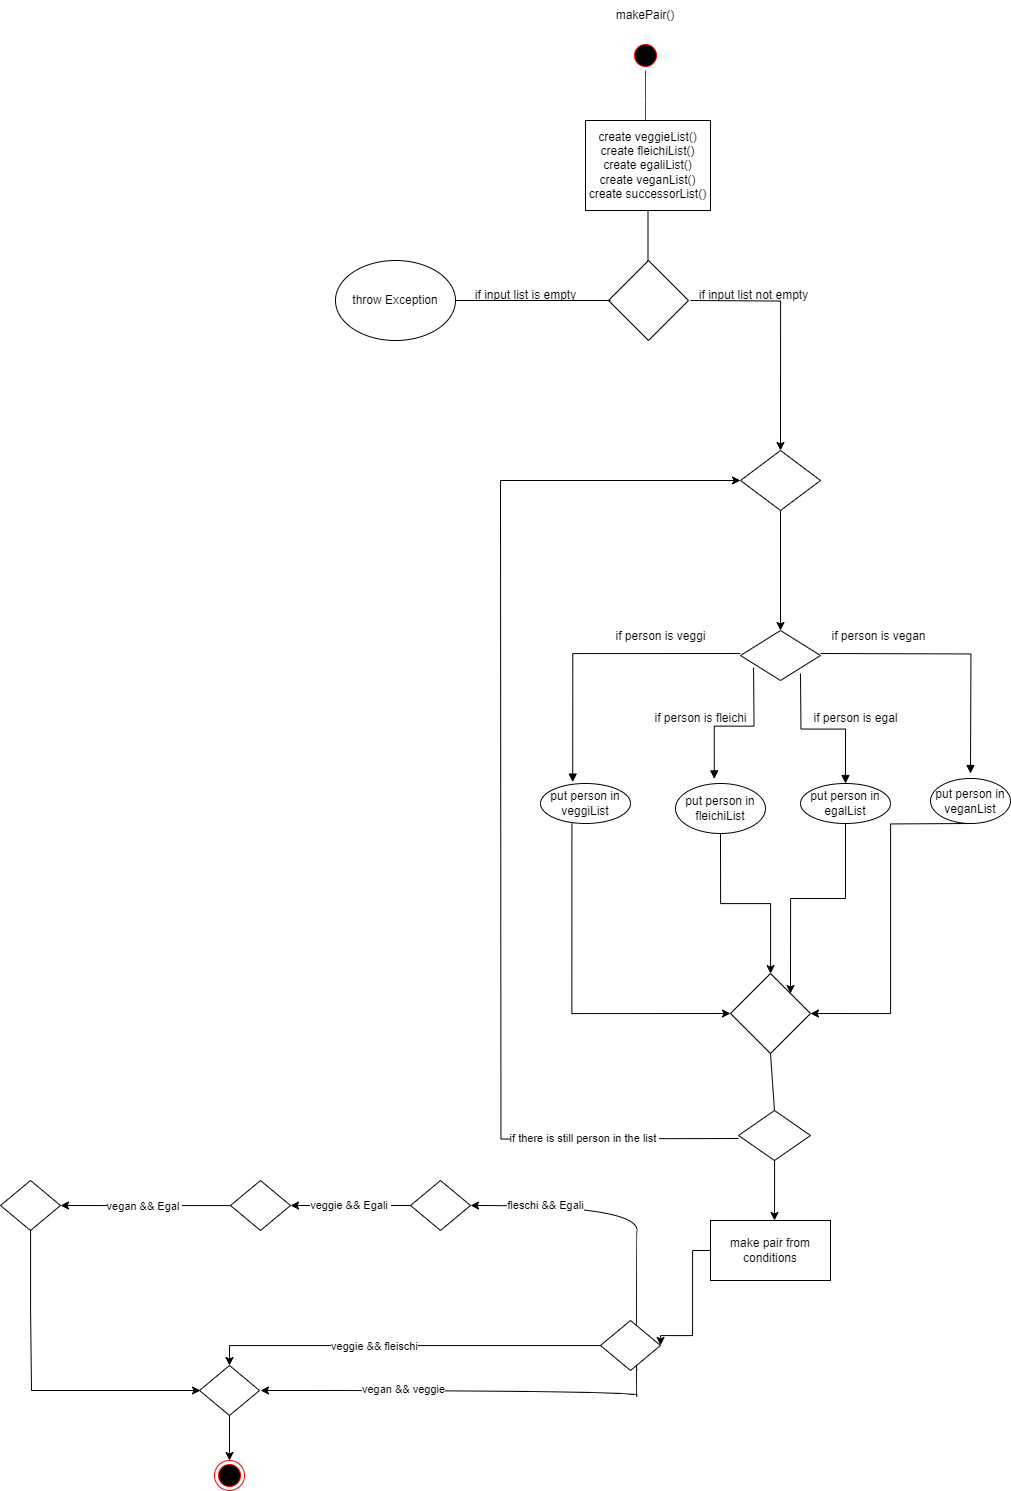

The diagram above was exported from draw.io. Its source (the exported page's mxGraphModel, read from the mxfile embedded in the PNG):
<mxGraphModel dx="1351" dy="724" grid="1" gridSize="10" guides="1" tooltips="1" connect="1" arrows="1" fold="1" page="1" pageScale="1" pageWidth="1169" pageHeight="826" background="none" math="0" shadow="0">
  <root>
    <mxCell id="0" />
    <mxCell id="1" parent="0" />
    <mxCell id="VzOTy_UUEKdIi7pAe6au-63" value="" style="ellipse;html=1;shape=startState;fillColor=#000000;strokeColor=#ff0000;" parent="1" vertex="1">
      <mxGeometry x="760" y="70" width="30" height="30" as="geometry" />
    </mxCell>
    <mxCell id="VzOTy_UUEKdIi7pAe6au-64" value="" style="edgeStyle=orthogonalEdgeStyle;html=1;verticalAlign=bottom;endArrow=open;endSize=8;strokeColor=#ff0000;rounded=0;" parent="1" source="VzOTy_UUEKdIi7pAe6au-63" edge="1">
      <mxGeometry relative="1" as="geometry">
        <mxPoint x="775" y="160" as="targetPoint" />
      </mxGeometry>
    </mxCell>
    <mxCell id="VzOTy_UUEKdIi7pAe6au-65" value="makePair()" style="text;html=1;strokeColor=none;fillColor=none;align=center;verticalAlign=middle;whiteSpace=wrap;rounded=0;" parent="1" vertex="1">
      <mxGeometry x="745" y="30" width="60" height="30" as="geometry" />
    </mxCell>
    <mxCell id="VzOTy_UUEKdIi7pAe6au-66" value="create veggieList()&lt;br&gt;create fleichiList()&lt;br&gt;create egaliList()&lt;br&gt;create veganList()&lt;br&gt;create successorList()" style="whiteSpace=wrap;html=1;" parent="1" vertex="1">
      <mxGeometry x="715" y="150" width="125" height="90" as="geometry" />
    </mxCell>
    <mxCell id="VzOTy_UUEKdIi7pAe6au-67" value="" style="endArrow=none;html=1;rounded=0;exitX=0.5;exitY=1;exitDx=0;exitDy=0;entryX=0.5;entryY=0;entryDx=0;entryDy=0;" parent="1" source="VzOTy_UUEKdIi7pAe6au-66" edge="1">
      <mxGeometry width="50" height="50" relative="1" as="geometry">
        <mxPoint x="780" y="170" as="sourcePoint" />
        <mxPoint x="777.5" y="290" as="targetPoint" />
      </mxGeometry>
    </mxCell>
    <mxCell id="VzOTy_UUEKdIi7pAe6au-69" value="" style="rhombus;whiteSpace=wrap;html=1;" parent="1" vertex="1">
      <mxGeometry x="738" y="290" width="80" height="80" as="geometry" />
    </mxCell>
    <mxCell id="VzOTy_UUEKdIi7pAe6au-76" style="edgeStyle=orthogonalEdgeStyle;rounded=0;orthogonalLoop=1;jettySize=auto;html=1;entryX=0.5;entryY=0;entryDx=0;entryDy=0;" parent="1" target="VzOTy_UUEKdIi7pAe6au-77" edge="1">
      <mxGeometry relative="1" as="geometry">
        <mxPoint x="820" y="330" as="sourcePoint" />
        <mxPoint x="910" y="373" as="targetPoint" />
      </mxGeometry>
    </mxCell>
    <mxCell id="VzOTy_UUEKdIi7pAe6au-71" value="if input list not empty" style="text;html=1;align=center;verticalAlign=middle;resizable=0;points=[];autosize=1;strokeColor=none;fillColor=none;" parent="1" vertex="1">
      <mxGeometry x="818" y="310" width="130" height="30" as="geometry" />
    </mxCell>
    <mxCell id="VzOTy_UUEKdIi7pAe6au-72" value="" style="endArrow=none;html=1;rounded=0;" parent="1" edge="1">
      <mxGeometry width="50" height="50" relative="1" as="geometry">
        <mxPoint x="740" y="330" as="sourcePoint" />
        <mxPoint x="580" y="330" as="targetPoint" />
      </mxGeometry>
    </mxCell>
    <mxCell id="VzOTy_UUEKdIi7pAe6au-73" value="if input list is empty" style="text;html=1;align=center;verticalAlign=middle;resizable=0;points=[];autosize=1;strokeColor=none;fillColor=none;" parent="1" vertex="1">
      <mxGeometry x="595" y="310" width="120" height="30" as="geometry" />
    </mxCell>
    <mxCell id="VzOTy_UUEKdIi7pAe6au-74" value="throw Exception" style="ellipse;whiteSpace=wrap;html=1;" parent="1" vertex="1">
      <mxGeometry x="465" y="290" width="120" height="80" as="geometry" />
    </mxCell>
    <mxCell id="w4gVmnXXOAWBtYdQ1BZ6-2" style="edgeStyle=orthogonalEdgeStyle;rounded=0;orthogonalLoop=1;jettySize=auto;html=1;entryX=0.5;entryY=0;entryDx=0;entryDy=0;" parent="1" source="VzOTy_UUEKdIi7pAe6au-77" target="w4gVmnXXOAWBtYdQ1BZ6-1" edge="1">
      <mxGeometry relative="1" as="geometry">
        <mxPoint x="910" y="600" as="targetPoint" />
      </mxGeometry>
    </mxCell>
    <mxCell id="w4gVmnXXOAWBtYdQ1BZ6-6" style="edgeStyle=orthogonalEdgeStyle;rounded=0;orthogonalLoop=1;jettySize=auto;html=1;endArrow=none;endFill=0;startArrow=classic;startFill=1;" parent="1" source="VzOTy_UUEKdIi7pAe6au-77" edge="1">
      <mxGeometry relative="1" as="geometry">
        <mxPoint x="630" y="510" as="targetPoint" />
      </mxGeometry>
    </mxCell>
    <mxCell id="VzOTy_UUEKdIi7pAe6au-77" value="" style="rhombus;whiteSpace=wrap;html=1;" parent="1" vertex="1">
      <mxGeometry x="870" y="480" width="80" height="60" as="geometry" />
    </mxCell>
    <mxCell id="VzOTy_UUEKdIi7pAe6au-79" value="put person in fleichiList" style="ellipse;whiteSpace=wrap;html=1;" parent="1" vertex="1">
      <mxGeometry x="805" y="813" width="90" height="50" as="geometry" />
    </mxCell>
    <mxCell id="VzOTy_UUEKdIi7pAe6au-80" value="put person in veggiList" style="ellipse;whiteSpace=wrap;html=1;" parent="1" vertex="1">
      <mxGeometry x="670" y="813" width="90" height="40" as="geometry" />
    </mxCell>
    <mxCell id="VzOTy_UUEKdIi7pAe6au-81" value="put person in egalList" style="ellipse;whiteSpace=wrap;html=1;" parent="1" vertex="1">
      <mxGeometry x="930" y="813" width="90" height="40" as="geometry" />
    </mxCell>
    <mxCell id="VzOTy_UUEKdIi7pAe6au-82" value="put person in veganList" style="ellipse;whiteSpace=wrap;html=1;" parent="1" vertex="1">
      <mxGeometry x="1060" y="808" width="80" height="45" as="geometry" />
    </mxCell>
    <mxCell id="VzOTy_UUEKdIi7pAe6au-83" value="" style="endArrow=block;html=1;rounded=0;edgeStyle=orthogonalEdgeStyle;exitX=1;exitY=0.5;exitDx=0;exitDy=0;endFill=1;" parent="1" edge="1">
      <mxGeometry width="50" height="50" relative="1" as="geometry">
        <mxPoint x="950" y="683" as="sourcePoint" />
        <mxPoint x="1100" y="803" as="targetPoint" />
      </mxGeometry>
    </mxCell>
    <mxCell id="VzOTy_UUEKdIi7pAe6au-84" value="" style="endArrow=none;html=1;rounded=0;edgeStyle=orthogonalEdgeStyle;entryX=1;entryY=1;entryDx=0;entryDy=0;exitX=0.5;exitY=0;exitDx=0;exitDy=0;endFill=0;startArrow=block;startFill=1;" parent="1" source="VzOTy_UUEKdIi7pAe6au-81" edge="1">
      <mxGeometry width="50" height="50" relative="1" as="geometry">
        <mxPoint x="900" y="793" as="sourcePoint" />
        <mxPoint x="930" y="703" as="targetPoint" />
      </mxGeometry>
    </mxCell>
    <mxCell id="VzOTy_UUEKdIi7pAe6au-86" value="" style="endArrow=none;html=1;rounded=0;edgeStyle=orthogonalEdgeStyle;entryX=0;entryY=0.5;entryDx=0;entryDy=0;exitX=0.358;exitY=-0.035;exitDx=0;exitDy=0;exitPerimeter=0;endFill=0;startArrow=block;startFill=1;" parent="1" source="VzOTy_UUEKdIi7pAe6au-80" edge="1">
      <mxGeometry width="50" height="50" relative="1" as="geometry">
        <mxPoint x="720" y="783" as="sourcePoint" />
        <mxPoint x="870" y="683" as="targetPoint" />
        <Array as="points">
          <mxPoint x="702" y="683" />
        </Array>
      </mxGeometry>
    </mxCell>
    <mxCell id="VzOTy_UUEKdIi7pAe6au-87" value="" style="endArrow=none;html=1;rounded=0;edgeStyle=orthogonalEdgeStyle;entryX=0.163;entryY=0.677;entryDx=0;entryDy=0;entryPerimeter=0;exitX=0.431;exitY=-0.092;exitDx=0;exitDy=0;exitPerimeter=0;startArrow=block;startFill=1;" parent="1" source="VzOTy_UUEKdIi7pAe6au-79" edge="1">
      <mxGeometry width="50" height="50" relative="1" as="geometry">
        <mxPoint x="820" y="803" as="sourcePoint" />
        <mxPoint x="883.04" y="697.1600000000001" as="targetPoint" />
      </mxGeometry>
    </mxCell>
    <mxCell id="VzOTy_UUEKdIi7pAe6au-88" value="if person is vegan" style="text;html=1;align=center;verticalAlign=middle;resizable=0;points=[];autosize=1;strokeColor=none;fillColor=none;" parent="1" vertex="1">
      <mxGeometry x="948" y="651" width="120" height="30" as="geometry" />
    </mxCell>
    <mxCell id="VzOTy_UUEKdIi7pAe6au-89" value="if person is egal" style="text;html=1;align=center;verticalAlign=middle;resizable=0;points=[];autosize=1;strokeColor=none;fillColor=none;" parent="1" vertex="1">
      <mxGeometry x="930" y="733" width="110" height="30" as="geometry" />
    </mxCell>
    <mxCell id="VzOTy_UUEKdIi7pAe6au-91" value="if person is fleichi" style="text;html=1;align=center;verticalAlign=middle;resizable=0;points=[];autosize=1;strokeColor=none;fillColor=none;" parent="1" vertex="1">
      <mxGeometry x="770" y="733" width="120" height="30" as="geometry" />
    </mxCell>
    <mxCell id="VzOTy_UUEKdIi7pAe6au-92" value="if person is veggi" style="text;html=1;align=center;verticalAlign=middle;resizable=0;points=[];autosize=1;strokeColor=none;fillColor=none;" parent="1" vertex="1">
      <mxGeometry x="735" y="651" width="110" height="30" as="geometry" />
    </mxCell>
    <mxCell id="VzOTy_UUEKdIi7pAe6au-96" value="" style="rhombus;whiteSpace=wrap;html=1;" parent="1" vertex="1">
      <mxGeometry x="860" y="1003" width="80" height="80" as="geometry" />
    </mxCell>
    <mxCell id="VzOTy_UUEKdIi7pAe6au-97" value="" style="endArrow=classic;html=1;rounded=0;exitX=0.5;exitY=1;exitDx=0;exitDy=0;edgeStyle=orthogonalEdgeStyle;entryX=1;entryY=0.5;entryDx=0;entryDy=0;" parent="1" target="VzOTy_UUEKdIi7pAe6au-96" edge="1">
      <mxGeometry width="50" height="50" relative="1" as="geometry">
        <mxPoint x="1100" y="853" as="sourcePoint" />
        <mxPoint x="1080" y="1013" as="targetPoint" />
      </mxGeometry>
    </mxCell>
    <mxCell id="VzOTy_UUEKdIi7pAe6au-98" value="" style="endArrow=classic;html=1;rounded=0;exitX=0.5;exitY=1;exitDx=0;exitDy=0;edgeStyle=orthogonalEdgeStyle;entryX=1;entryY=0;entryDx=0;entryDy=0;" parent="1" source="VzOTy_UUEKdIi7pAe6au-81" target="VzOTy_UUEKdIi7pAe6au-96" edge="1">
      <mxGeometry width="50" height="50" relative="1" as="geometry">
        <mxPoint x="1110" y="863" as="sourcePoint" />
        <mxPoint x="950" y="1053" as="targetPoint" />
      </mxGeometry>
    </mxCell>
    <mxCell id="VzOTy_UUEKdIi7pAe6au-99" value="" style="endArrow=classic;html=1;rounded=0;exitX=0.5;exitY=1;exitDx=0;exitDy=0;edgeStyle=orthogonalEdgeStyle;" parent="1" source="VzOTy_UUEKdIi7pAe6au-79" target="VzOTy_UUEKdIi7pAe6au-96" edge="1">
      <mxGeometry width="50" height="50" relative="1" as="geometry">
        <mxPoint x="985" y="863" as="sourcePoint" />
        <mxPoint x="930" y="1033" as="targetPoint" />
      </mxGeometry>
    </mxCell>
    <mxCell id="VzOTy_UUEKdIi7pAe6au-100" value="" style="endArrow=classic;html=1;rounded=0;exitX=0.349;exitY=1.005;exitDx=0;exitDy=0;edgeStyle=orthogonalEdgeStyle;entryX=0;entryY=0.5;entryDx=0;entryDy=0;exitPerimeter=0;" parent="1" source="VzOTy_UUEKdIi7pAe6au-80" target="VzOTy_UUEKdIi7pAe6au-96" edge="1">
      <mxGeometry width="50" height="50" relative="1" as="geometry">
        <mxPoint x="995" y="873" as="sourcePoint" />
        <mxPoint x="940" y="1043" as="targetPoint" />
      </mxGeometry>
    </mxCell>
    <mxCell id="VzOTy_UUEKdIi7pAe6au-101" value="" style="endArrow=none;html=1;rounded=0;entryX=0.5;entryY=1;entryDx=0;entryDy=0;exitX=0.5;exitY=0;exitDx=0;exitDy=0;" parent="1" source="w4gVmnXXOAWBtYdQ1BZ6-3" target="VzOTy_UUEKdIi7pAe6au-96" edge="1">
      <mxGeometry width="50" height="50" relative="1" as="geometry">
        <mxPoint x="900" y="1133" as="sourcePoint" />
        <mxPoint x="910" y="1153" as="targetPoint" />
      </mxGeometry>
    </mxCell>
    <mxCell id="w4gVmnXXOAWBtYdQ1BZ6-1" value="" style="rhombus;whiteSpace=wrap;html=1;" parent="1" vertex="1">
      <mxGeometry x="870" y="660" width="80" height="50" as="geometry" />
    </mxCell>
    <mxCell id="w4gVmnXXOAWBtYdQ1BZ6-4" style="edgeStyle=orthogonalEdgeStyle;rounded=0;orthogonalLoop=1;jettySize=auto;html=1;elbow=vertical;endArrow=none;endFill=0;" parent="1" edge="1">
      <mxGeometry relative="1" as="geometry">
        <mxPoint x="630" y="510" as="targetPoint" />
        <mxPoint x="868" y="1168" as="sourcePoint" />
      </mxGeometry>
    </mxCell>
    <mxCell id="w4gVmnXXOAWBtYdQ1BZ6-8" value="if there is still person in the list&amp;nbsp;" style="edgeLabel;html=1;align=center;verticalAlign=middle;resizable=0;points=[];" parent="w4gVmnXXOAWBtYdQ1BZ6-4" connectable="0" vertex="1">
      <mxGeometry x="-0.6563" y="-1" relative="1" as="geometry">
        <mxPoint as="offset" />
      </mxGeometry>
    </mxCell>
    <mxCell id="w4gVmnXXOAWBtYdQ1BZ6-7" style="edgeStyle=orthogonalEdgeStyle;rounded=0;orthogonalLoop=1;jettySize=auto;html=1;" parent="1" source="w4gVmnXXOAWBtYdQ1BZ6-3" edge="1">
      <mxGeometry relative="1" as="geometry">
        <mxPoint x="904" y="1250" as="targetPoint" />
      </mxGeometry>
    </mxCell>
    <mxCell id="w4gVmnXXOAWBtYdQ1BZ6-3" value="" style="rhombus;whiteSpace=wrap;html=1;" parent="1" vertex="1">
      <mxGeometry x="868" y="1140" width="72" height="50" as="geometry" />
    </mxCell>
    <mxCell id="w4gVmnXXOAWBtYdQ1BZ6-10" style="edgeStyle=orthogonalEdgeStyle;rounded=0;orthogonalLoop=1;jettySize=auto;html=1;entryX=1;entryY=0.5;entryDx=0;entryDy=0;" parent="1" source="w4gVmnXXOAWBtYdQ1BZ6-9" target="w4gVmnXXOAWBtYdQ1BZ6-11" edge="1">
      <mxGeometry relative="1" as="geometry">
        <mxPoint x="900" y="1370" as="targetPoint" />
        <Array as="points">
          <mxPoint x="822" y="1280" />
          <mxPoint x="822" y="1365" />
        </Array>
      </mxGeometry>
    </mxCell>
    <mxCell id="w4gVmnXXOAWBtYdQ1BZ6-9" value="make pair from conditions" style="rounded=0;whiteSpace=wrap;html=1;" parent="1" vertex="1">
      <mxGeometry x="840" y="1250" width="120" height="60" as="geometry" />
    </mxCell>
    <mxCell id="w4gVmnXXOAWBtYdQ1BZ6-12" style="edgeStyle=orthogonalEdgeStyle;rounded=0;orthogonalLoop=1;jettySize=auto;html=1;elbow=vertical;curved=1;entryX=1;entryY=0.5;entryDx=0;entryDy=0;" parent="1" source="w4gVmnXXOAWBtYdQ1BZ6-11" target="w4gVmnXXOAWBtYdQ1BZ6-24" edge="1">
      <mxGeometry relative="1" as="geometry">
        <mxPoint x="600" y="1230" as="targetPoint" />
        <Array as="points">
          <mxPoint x="766" y="1285" />
          <mxPoint x="767" y="1285" />
          <mxPoint x="767" y="1235" />
        </Array>
      </mxGeometry>
    </mxCell>
    <mxCell id="w4gVmnXXOAWBtYdQ1BZ6-15" value="fleschi &amp;amp;&amp;amp; Egali" style="edgeLabel;html=1;align=center;verticalAlign=middle;resizable=0;points=[];" parent="w4gVmnXXOAWBtYdQ1BZ6-12" connectable="0" vertex="1">
      <mxGeometry x="0.4824" y="-1" relative="1" as="geometry">
        <mxPoint as="offset" />
      </mxGeometry>
    </mxCell>
    <mxCell id="w4gVmnXXOAWBtYdQ1BZ6-13" style="edgeStyle=orthogonalEdgeStyle;rounded=0;orthogonalLoop=1;jettySize=auto;html=1;entryX=0.5;entryY=0;entryDx=0;entryDy=0;" parent="1" source="w4gVmnXXOAWBtYdQ1BZ6-11" target="w4gVmnXXOAWBtYdQ1BZ6-32" edge="1">
      <mxGeometry relative="1" as="geometry">
        <mxPoint x="600" y="1365" as="targetPoint" />
      </mxGeometry>
    </mxCell>
    <mxCell id="w4gVmnXXOAWBtYdQ1BZ6-16" value="veggie &amp;amp;&amp;amp; fleischi" style="edgeLabel;html=1;align=center;verticalAlign=middle;resizable=0;points=[];" parent="w4gVmnXXOAWBtYdQ1BZ6-13" connectable="0" vertex="1">
      <mxGeometry x="0.287" y="3" relative="1" as="geometry">
        <mxPoint x="24" y="-3" as="offset" />
      </mxGeometry>
    </mxCell>
    <mxCell id="w4gVmnXXOAWBtYdQ1BZ6-14" style="edgeStyle=orthogonalEdgeStyle;rounded=0;orthogonalLoop=1;jettySize=auto;html=1;curved=1;" parent="1" source="w4gVmnXXOAWBtYdQ1BZ6-11" edge="1">
      <mxGeometry relative="1" as="geometry">
        <mxPoint x="390" y="1420" as="targetPoint" />
        <Array as="points">
          <mxPoint x="766" y="1430" />
          <mxPoint x="767" y="1430" />
        </Array>
      </mxGeometry>
    </mxCell>
    <mxCell id="w4gVmnXXOAWBtYdQ1BZ6-31" value="vegan &amp;amp;&amp;amp; veggie" style="edgeLabel;html=1;align=center;verticalAlign=middle;resizable=0;points=[];" parent="w4gVmnXXOAWBtYdQ1BZ6-14" connectable="0" vertex="1">
      <mxGeometry x="0.3263" y="-2" relative="1" as="geometry">
        <mxPoint as="offset" />
      </mxGeometry>
    </mxCell>
    <mxCell id="w4gVmnXXOAWBtYdQ1BZ6-11" value="" style="rhombus;whiteSpace=wrap;html=1;" parent="1" vertex="1">
      <mxGeometry x="730" y="1350" width="60" height="50" as="geometry" />
    </mxCell>
    <mxCell id="w4gVmnXXOAWBtYdQ1BZ6-25" value="veggie &amp;amp;&amp;amp; Egali&amp;nbsp;" style="edgeStyle=orthogonalEdgeStyle;rounded=0;orthogonalLoop=1;jettySize=auto;html=1;entryX=1;entryY=0.5;entryDx=0;entryDy=0;" parent="1" source="w4gVmnXXOAWBtYdQ1BZ6-24" target="w4gVmnXXOAWBtYdQ1BZ6-26" edge="1">
      <mxGeometry relative="1" as="geometry">
        <mxPoint x="470" y="1235" as="targetPoint" />
      </mxGeometry>
    </mxCell>
    <mxCell id="w4gVmnXXOAWBtYdQ1BZ6-24" value="" style="rhombus;whiteSpace=wrap;html=1;" parent="1" vertex="1">
      <mxGeometry x="540" y="1210" width="60" height="50" as="geometry" />
    </mxCell>
    <mxCell id="w4gVmnXXOAWBtYdQ1BZ6-28" style="edgeStyle=orthogonalEdgeStyle;rounded=0;orthogonalLoop=1;jettySize=auto;html=1;" parent="1" source="w4gVmnXXOAWBtYdQ1BZ6-26" edge="1">
      <mxGeometry relative="1" as="geometry">
        <mxPoint x="190" y="1235" as="targetPoint" />
      </mxGeometry>
    </mxCell>
    <mxCell id="w4gVmnXXOAWBtYdQ1BZ6-30" value="vegan &amp;amp;&amp;amp; Egal&amp;nbsp;" style="edgeLabel;html=1;align=center;verticalAlign=middle;resizable=0;points=[];" parent="w4gVmnXXOAWBtYdQ1BZ6-28" connectable="0" vertex="1">
      <mxGeometry x="0.0296" relative="1" as="geometry">
        <mxPoint as="offset" />
      </mxGeometry>
    </mxCell>
    <mxCell id="w4gVmnXXOAWBtYdQ1BZ6-26" value="" style="rhombus;whiteSpace=wrap;html=1;" parent="1" vertex="1">
      <mxGeometry x="360" y="1210" width="60" height="50" as="geometry" />
    </mxCell>
    <mxCell id="w4gVmnXXOAWBtYdQ1BZ6-33" style="edgeStyle=orthogonalEdgeStyle;rounded=0;orthogonalLoop=1;jettySize=auto;html=1;" parent="1" source="w4gVmnXXOAWBtYdQ1BZ6-29" edge="1">
      <mxGeometry relative="1" as="geometry">
        <mxPoint x="330" y="1420" as="targetPoint" />
        <Array as="points">
          <mxPoint x="160" y="1340" />
          <mxPoint x="161" y="1340" />
          <mxPoint x="161" y="1420" />
        </Array>
      </mxGeometry>
    </mxCell>
    <mxCell id="w4gVmnXXOAWBtYdQ1BZ6-29" value="" style="rhombus;whiteSpace=wrap;html=1;" parent="1" vertex="1">
      <mxGeometry x="130" y="1210" width="60" height="50" as="geometry" />
    </mxCell>
    <mxCell id="w4gVmnXXOAWBtYdQ1BZ6-35" style="edgeStyle=orthogonalEdgeStyle;rounded=0;orthogonalLoop=1;jettySize=auto;html=1;" parent="1" source="w4gVmnXXOAWBtYdQ1BZ6-32" edge="1">
      <mxGeometry relative="1" as="geometry">
        <mxPoint x="359" y="1490" as="targetPoint" />
      </mxGeometry>
    </mxCell>
    <mxCell id="w4gVmnXXOAWBtYdQ1BZ6-32" value="" style="rhombus;whiteSpace=wrap;html=1;" parent="1" vertex="1">
      <mxGeometry x="329" y="1395" width="60" height="50" as="geometry" />
    </mxCell>
    <mxCell id="w4gVmnXXOAWBtYdQ1BZ6-36" value="" style="ellipse;html=1;shape=endState;fillColor=#000000;strokeColor=#ff0000;" parent="1" vertex="1">
      <mxGeometry x="344" y="1490" width="30" height="30" as="geometry" />
    </mxCell>
  </root>
</mxGraphModel>